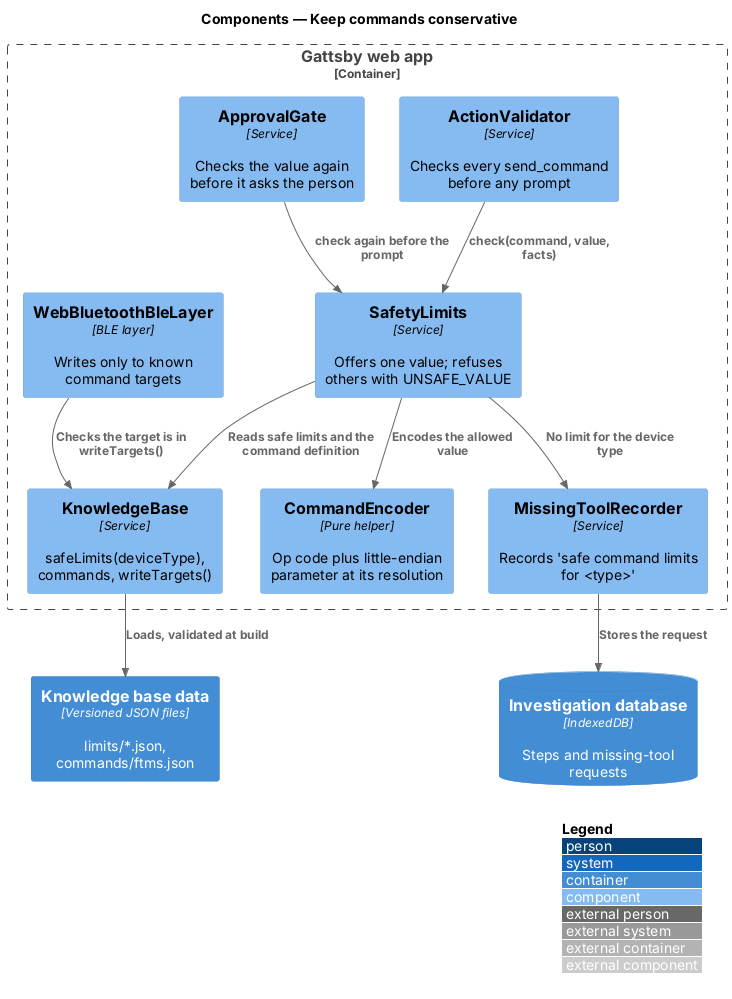

The diagram above was rendered by PlantUML. Its source (embedded in the PNG):
@startuml
!include <C4/C4_Component>
LAYOUT_WITH_LEGEND()
title Components — Keep commands conservative

Container_Boundary(spa, "Gattsby web app") {
  Component(validator, "ActionValidator", "Service", "Checks every send_command before any prompt")
  Component(gate, "ApprovalGate", "Service", "Checks the value again before it asks the person")
  Component(limits, "SafetyLimits", "Service", "Offers one value; refuses others with UNSAFE_VALUE")
  Component(kbs, "KnowledgeBase", "Service", "safeLimits(deviceType), commands, writeTargets()")
  Component(encoder, "CommandEncoder", "Pure helper", "Op code plus little-endian parameter at its resolution")
  Component(missing, "MissingToolRecorder", "Service", "Records 'safe command limits for <type>'")
  Component(ble, "WebBluetoothBleLayer", "BLE layer", "Writes only to known command targets")
}
Container(kb, "Knowledge base data", "Versioned JSON files", "limits/*.json, commands/ftms.json")
ContainerDb(idb, "Investigation database", "IndexedDB", "Steps and missing-tool requests")

Rel(validator, limits, "check(command, value, facts)")
Rel(gate, limits, "check again before the prompt")
Rel(limits, kbs, "Reads safe limits and the command definition")
Rel(limits, encoder, "Encodes the allowed value")
Rel(limits, missing, "No limit for the device type")
Rel(kbs, kb, "Loads, validated at build")
Rel(ble, kbs, "Checks the target is in writeTargets()")
Rel(missing, idb, "Stores the request")
@enduml